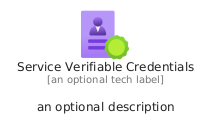

The diagram above was rendered by PlantUML. Its source (embedded in the PNG):
@startuml
' configures the library
!global $INCLUSION_MODE="local"
!global $LIB_BASE_LOCATION="../../.."

' loads the library's bootstrap
!include $LIB_BASE_LOCATION/bootstrap.puml

' loads the package bootstrap
include('azure/bootstrap')

' loads the Item which embeds the element ServiceVerifiableCredentials
include('azure/Item/Identity/ServiceVerifiableCredentials')

' renders the element
ServiceVerifiableCredentials('ServiceVerifiableCredentials', 'Service Verifiable Credentials', 'an optional tech label', 'an optional description')
@enduml